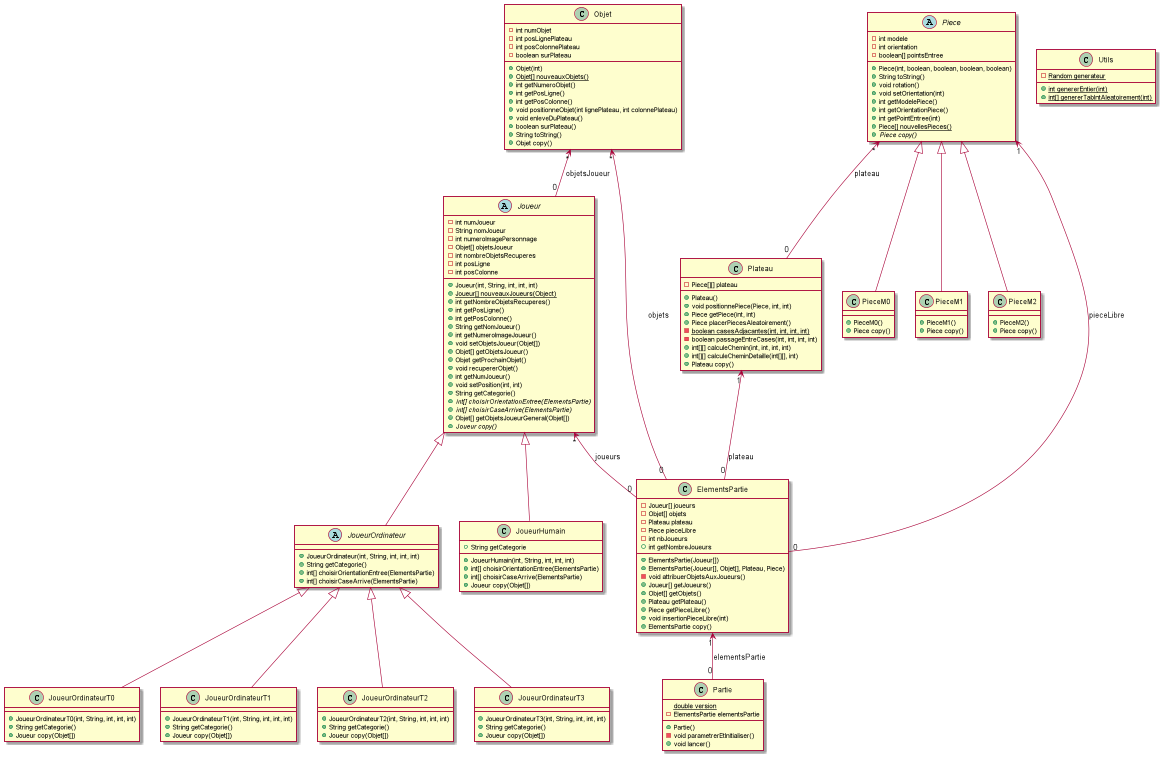

The diagram above was rendered by PlantUML. Its source (embedded in the PNG):
@startuml
'https://plantuml.com/class-diagram
class Objet
class Plateau
class Utils
abstract class Piece
class PieceM0
class PieceM1
class PieceM2
abstract class Joueur
abstract class JoueurOrdinateur
class JoueurHumain
class JoueurOrdinateurT0
class JoueurOrdinateurT1
class JoueurOrdinateurT2
class JoueurOrdinateurT3
class ElementsPartie
class Partie

class Objet {
    - int numObjet
    - int posLignePlateau
    - int posColonnePlateau
    - boolean surPlateau
    + Objet(int)
    + {static} Objet[] nouveauxObjets()
    + int getNumeroObjet()
    + int getPosLigne()
    + int getPosColonne()
    + void positionneObjet(int lignePlateau, int colonnePlateau)
    + void enleveDuPlateau()
    + boolean surPlateau()
    + String toString()
    + Objet copy()
}

class Plateau {
    - Piece[][] plateau
    + Plateau()
    + void positionnePiece(Piece, int, int)
    + Piece getPiece(int, int)
    + Piece placerPiecesAleatoirement()
    - {static} boolean casesAdjacantes(int, int, int, int)
    - boolean passageEntreCases(int, int, int, int)
    + int[][] calculeChemin(int, int, int, int)
    + int[][] calculeCheminDetaille(int[][], int)
    + Plateau copy()
}

abstract class Piece {
    - int modele
    - int orientation
    - boolean[] pointsEntree
    + Piece(int, boolean, boolean, boolean, boolean)
    + String toString()
    + void rotation()
    + void setOrientation(int)
    + int getModelePiece()
    + int getOrientationPiece()
    + int getPointEntree(int)
    + {static} Piece[] nouvellesPieces()
    + {abstract} Piece copy()
}

class PieceM0 {
    + PieceM0()
    + Piece copy()
}

class PieceM1 {
    + PieceM1()
    + Piece copy()
}

class PieceM2 {
    + PieceM2()
    + Piece copy()
}

class Utils {
    - {static} Random generateur
    + {static} int genererEntier(int)
    + {static} int[] genererTabIntAleatoirement(int)
}

abstract class Joueur {
    - int numJoueur
    - String nomJoueur
    - int numeroImagePersonnage
    - Objet[] objetsJoueur
    - int nombreObjetsRecuperes
    - int posLigne
    - int posColonne
    + Joueur(int, String, int, int, int)
    + {static} Joueur[] nouveauxJoueurs(Object)
    + int getNombreObjetsRecuperes()
    + int getPosLigne()
    + int getPosColonne()
    + String getNomJoueur()
    + int getNumeroImageJoueur()
    + void setObjetsJoueur(Objet[])
    + Objet[] getObjetsJoueur()
    + Objet getProchainObjet()
    + void recupererObjet()
    + int getNumJoueur()
    + void setPosition(int, int)
    + String getCategorie()
    + {abstract} int[] choisirOrientationEntree(ElementsPartie)
    + {abstract} int[] choisirCaseArrive(ElementsPartie)
    + Objet[] getObjetsJoueurGeneral(Objet[])
    + {abstract} Joueur copy()
}

class JoueurHumain {
    + JoueurHumain(int, String, int, int, int)
    + String getCategorie
    + int[] choisirOrientationEntree(ElementsPartie)
    + int[] choisirCaseArrive(ElementsPartie)
    + Joueur copy(Objet[])
}

abstract class JoueurOrdinateur {
    + JoueurOrdinateur(int, String, int, int, int)
    + String getCategorie()
    + int[] choisirOrientationEntree(ElementsPartie)
    + int[] choisirCaseArrive(ElementsPartie)
}

class JoueurOrdinateurT0 {
    + JoueurOrdinateurT0(int, String, int, int, int)
    + String getCategorie()
    + Joueur copy(Objet[])
}

class JoueurOrdinateurT1 {
    + JoueurOrdinateurT1(int, String, int, int, int)
    + String getCategorie()
    + Joueur copy(Objet[])
}

class JoueurOrdinateurT2 {
    + JoueurOrdinateurT2(int, String, int, int, int)
    + String getCategorie()
    + Joueur copy(Objet[])
}

class JoueurOrdinateurT3 {
    + JoueurOrdinateurT3(int, String, int, int, int)
    + String getCategorie()
    + Joueur copy(Objet[])
}

class ElementsPartie {
    - Joueur[] joueurs
    - Objet[] objets
    - Plateau plateau
    - Piece pieceLibre
    - int nbJoueurs
    + ElementsPartie(Joueur[])
    + ElementsPartie(Joueur[], Objet[], Plateau, Piece)
    - void attribuerObjetsAuxJoueurs()
    + Joueur[] getJoueurs()
    + Objet[] getObjets()
    + Plateau getPlateau()
    + Piece getPieceLibre()
    + int getNombreJoueurs
    + void insertionPieceLibre(int)
    + ElementsPartie copy()
}

class Partie {
    {static} double version
    - ElementsPartie elementsPartie
    + Partie()
    - void parametrerEtInitialiser()
    + void lancer()
}

Piece <|-- PieceM0
Piece <|-- PieceM1
Piece <|-- PieceM2

JoueurOrdinateur <|-- JoueurOrdinateurT0
JoueurOrdinateur <|-- JoueurOrdinateurT1
JoueurOrdinateur <|-- JoueurOrdinateurT2
JoueurOrdinateur <|-- JoueurOrdinateurT3
Joueur <|-- JoueurOrdinateur
Joueur <|-- JoueurHumain

Piece "1" <-- "0" ElementsPartie : pieceLibre
Plateau "1" <-- "0" ElementsPartie : plateau
Objet "*" <-- "0" ElementsPartie : objets
Joueur "*" <-- "0" ElementsPartie : joueurs

Piece "*" <-- "0" Plateau : plateau
Objet "*" <-- "0" Joueur : objetsJoueur
ElementsPartie "1" <-- "0" Partie : elementsPartie



@enduml